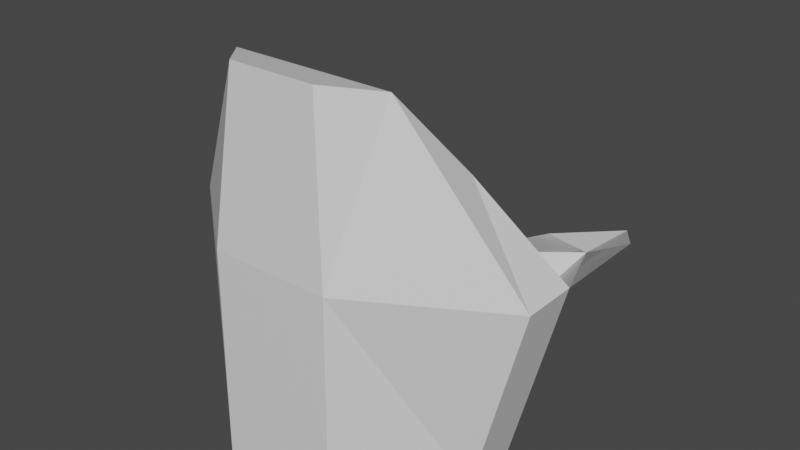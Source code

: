 # Source: cat_original.blend  (saved by Blender 2.82.7; exported with 4.5.12 LTS)
import bpy
from mathutils import Matrix  # noqa: F401  (used for matrix-valued properties, if any)

bpy.ops.wm.read_factory_settings(use_empty=True)
scene = bpy.context.scene
scene.name = 'Scene'

# ---- collections
col_collection = bpy.data.collections.new('Collection'); scene.collection.children.link(col_collection)

# ---- materials (node trees are filled in below, after node groups)
mat_material = bpy.data.materials.new('Material')
mat_material.alpha_threshold = 0.0
mat_material.use_transparent_shadow = False
mat_material.line_color = (0.0, 0.0, 0.0, 1.0)

# ---- material node trees
mat_material.use_nodes = True; mat_material.node_tree.nodes.clear()
_N = mat_material.node_tree.nodes; _L = mat_material.node_tree.links
n0 = _N.new('ShaderNodeOutputMaterial'); n0.name = 'Material Output'; n0.location = (300, 300)
n1 = _N.new('ShaderNodeBsdfPrincipled'); n1.name = 'Principled BSDF'; n1.location = (10, 300)
n1.distribution = 'GGX'
n1.subsurface_method = 'BURLEY'
n1.inputs[2].default_value = 0.4
n1.inputs[3].default_value = 1.45
n1.inputs[27].default_value = (0.0, 0.0, 0.0, 1.0)
n1.inputs[28].default_value = 1.0
_L.new(n1.outputs[0], n0.inputs[0])
n0.is_active_output = True

# ---- world
world_world = bpy.data.worlds.new('World'); scene.world = world_world
world_world.use_nodes = True; world_world.node_tree.nodes.clear()
_N = world_world.node_tree.nodes; _L = world_world.node_tree.links
n0 = _N.new('ShaderNodeOutputWorld'); n0.name = 'World Output'; n0.location = (300, 300)
n1 = _N.new('ShaderNodeBackground'); n1.name = 'Background'; n1.location = (10, 300)
n1.inputs[0].default_value = (0.05088, 0.05088, 0.05088, 1.0)
_L.new(n1.outputs[0], n0.inputs[0])
n0.is_active_output = True
world_world.color = (0.05088, 0.05088, 0.05088)
world_world.use_sun_shadow = False
world_world.sun_shadow_jitter_overblur = 0.0

# ---- meshes
me_cube = bpy.data.meshes.new('Cube')
me_cube.from_pydata([(0.09691, 0.09331, 0.135), (0.1396, 0.1663, -0.2496), (0.05253, -0.1273, 0.3405), (0.07851, -0.153, -0.2496), (-0.1302, 0.09331, 0.135), (-0.1728, 0.1663, -0.2496), (-0.08577, -0.1273, 0.3405), (-0.1117, -0.153, -0.2496), (0.194, 0.009266, -0.2496), (0.194, 0.09809, -0.2496), (0.1639, 0.03186, 0.2056), (0.1133, -0.06065, 0.3267), (-0.2272, 0.09809, -0.2496), (-0.2272, 0.009266, -0.2496), (-0.1465, -0.06064, 0.3267), (-0.1971, 0.03186, 0.2056), (-0.3081, 0.009266, 0.05557), (0.07851, -0.1501, 0.07996), (0.2748, 0.009266, 0.05557), (-0.1117, -0.1501, 0.07996), (-0.3081, 0.09809, 0.05557), (0.2748, 0.09809, 0.05557), (0.05286, 0.1556, 0.007819), (-0.0861, 0.1556, 0.007819), (0.1643, 0.1322, -0.05655), (-0.1975, 0.1322, -0.05655), (-0.1425, 0.3114, -0.006999), (-0.3081, 0.2539, 0.05557), (0.2748, 0.2539, 0.05557), (0.1092, 0.3114, -0.006999), (0.2072, 0.3737, 0.005969), (-0.2404, 0.3737, 0.005969), (-0.2077, 0.1268, -0.04066), (-0.2253, 0.2827, 0.001248), (0.192, 0.2827, 0.001248), (0.1745, 0.1268, -0.04066)], [], [(0, 4, 15, 10), (3, 17, 19, 7), (7, 19, 16, 13), (5, 1, 9, 12), (1, 24, 21, 9), (5, 23, 22, 1), (28, 30, 34), (13, 16, 20, 12), (12, 20, 25, 5), (12, 9, 8, 13), (13, 8, 3, 7), (10, 15, 14, 11), (11, 14, 6, 2), (9, 21, 18, 8), (8, 18, 17, 3), (19, 17, 2, 6), (23, 32, 20, 15, 4), (22, 23, 4, 0), (16, 19, 6, 14), (18, 21, 10, 11), (20, 16, 14, 15), (17, 18, 11, 2), (21, 35, 22, 0, 10), (26, 23, 33), (5, 25, 23), (22, 24, 1), (20, 33, 25), (26, 31, 33), (22, 35, 34, 29), (25, 33, 23), (20, 32, 33, 27), (33, 20, 27), (33, 32, 23, 26), (33, 31, 27), (34, 30, 29), (34, 35, 21, 28), (21, 34, 28), (29, 22, 34), (22, 34, 24), (24, 34, 21)])
_uv = me_cube.uv_layers.new(name='UVMap')
_uv.uv.foreach_set('vector', [0.625, 0.5, 0.875, 0.5, 0.875, 0.56, 0.625, 0.56, 0.375, 0.75, 0.5563, 0.75, 0.5563, 1.0, 0.375, 1.0, 0.375, 0.0, 0.5563, 0.0, 0.5563, 0.1519, 0.375, 0.1519, 0.125, 0.5, 0.375, 0.5, 0.375, 0.56, 0.125, 0.56, 0.375, 0.5, 0.4657, 0.53, 0.5563, 0.56, 0.375, 0.56, 0.375, 0.25, 0.5563, 0.25, 0.5563, 0.5, 0.375, 0.5, 0.5563, 0.56, 0.4657, 0.53, 0.5563, 0.53, 0.375, 0.1519, 0.5563, 0.1519, 0.5563, 0.19, 0.375, 0.19, 0.375, 0.19, 0.5563, 0.19, 0.4657, 0.22, 0.375, 0.25, 0.125, 0.56, 0.375, 0.56, 0.375, 0.5981, 0.125, 0.5981, 0.125, 0.5981, 0.375, 0.5981, 0.375, 0.75, 0.125, 0.75, 0.625, 0.56, 0.875, 0.56, 0.875, 0.5981, 0.625, 0.5981, 0.625, 0.5981, 0.875, 0.5981, 0.875, 0.75, 0.625, 0.75, 0.375, 0.56, 0.5563, 0.56, 0.5563, 0.5981, 0.375, 0.5981, 0.375, 0.5981, 0.5563, 0.5981, 0.5563, 0.75, 0.375, 0.75, 0.5563, 1.0, 0.5563, 0.75, 0.625, 0.75, 0.625, 1.0, 0.5563, 0.25, 0.5563, 0.22, 0.5563, 0.19, 0.625, 0.19, 0.625, 0.25, 0.5563, 0.5, 0.5563, 0.25, 0.625, 0.25, 0.625, 0.5, 0.5563, 0.1519, 0.5563, 0.0, 0.625, 0.0, 0.625, 0.1519, 0.5563, 0.5981, 0.5563, 0.56, 0.625, 0.56, 0.625, 0.5981, 0.5563, 0.19, 0.5563, 0.1519, 0.625, 0.1519, 0.625, 0.19, 0.5563, 0.75, 0.5563, 0.5981, 0.625, 0.5981, 0.625, 0.75, 0.5563, 0.56, 0.5563, 0.53, 0.5563, 0.5, 0.625, 0.5, 0.625, 0.56, 0.5563, 0.25, 0.5563, 0.25, 0.5563, 0.22, 0.375, 0.25, 0.4657, 0.22, 0.5563, 0.25, 0.5563, 0.5, 0.4657, 0.53, 0.375, 0.5, 0.5563, 0.19, 0.5563, 0.22, 0.4657, 0.22, 0.5563, 0.25, 0.4657, 0.22, 0.5563, 0.22, 0.5563, 0.5, 0.5563, 0.53, 0.5563, 0.53, 0.5563, 0.5, 0.4657, 0.22, 0.5563, 0.22, 0.5563, 0.25, 0.5563, 0.19, 0.5563, 0.22, 0.5563, 0.22, 0.5563, 0.19, 0.5563, 0.22, 0.5563, 0.19, 0.5563, 0.19, 0.5563, 0.22, 0.5563, 0.22, 0.5563, 0.25, 0.5563, 0.25, 0.5563, 0.22, 0.4657, 0.22, 0.5563, 0.19, 0.5563, 0.53, 0.4657, 0.53, 0.5563, 0.5, 0.5563, 0.53, 0.5563, 0.53, 0.5563, 0.56, 0.5563, 0.56, 0.5563, 0.56, 0.5563, 0.53, 0.5563, 0.56, 0.5563, 0.5, 0.5563, 0.5, 0.5563, 0.53, 0.5563, 0.5, 0.5563, 0.53, 0.4657, 0.53, 0.4657, 0.53, 0.5563, 0.53, 0.5563, 0.56])
me_cube.materials.append(mat_material)
me_cube.use_remesh_preserve_volume = False
me_cube.use_remesh_preserve_attributes = False
me_cube.use_mirror_vertex_groups = False
me_cube.update()

# ---- objects
ob_cat = bpy.data.objects.new('Cat', me_cube)

# ---- transforms, parenting, visibility, modifiers, constraints
ob_cat.location = (0.0, 0.0, 0.0)
ob_cat.lock_rotations_4d = False
ob_cat.empty_display_type = 'ARROWS'
ob_cat.lineart.crease_threshold = 0.0

# ---- collection membership
col_collection.objects.link(ob_cat)

# ---- scene / render settings (as saved in the file)
scene.frame_start = 1; scene.frame_end = 250; scene.frame_set(1)
scene.render.engine = 'BLENDER_EEVEE_NEXT'
scene.cycles.use_denoising = False
scene.cycles.samples = 128
scene.cycles.sampling_pattern = 'TABULATED_SOBOL'
scene.cycles.use_adaptive_sampling = False
scene.cycles.use_light_tree = False
scene.view_settings.view_transform = 'Filmic'
bpy.context.view_layer.update()

# ---- added for rendering (the .blend has no active camera and no usable light): camera, sun
cam_auto = bpy.data.cameras.new('AutoCamera')
cam_auto.lens = 50.0
cam_auto.sensor_width = 36.0
cam_auto.clip_end = 1000.0
ob_auto_camera = bpy.data.objects.new('AutoCamera', cam_auto)
scene.collection.objects.link(ob_auto_camera)
ob_auto_camera.location = (0.892441, -0.980484, 0.772693)
ob_auto_camera.rotation_euler = (1.09748, -7.21219e-08, 0.694738)
scene.camera = ob_auto_camera
light_auto_sun = bpy.data.lights.new('AutoSun', 'SUN')
light_auto_sun.energy = 3.0
light_auto_sun.angle = 0.0523599
ob_auto_sun = bpy.data.objects.new('AutoSun', light_auto_sun)
scene.collection.objects.link(ob_auto_sun)
ob_auto_sun.rotation_euler = (0.872665, 0.174533, 0.523599)
bpy.context.view_layer.update()
